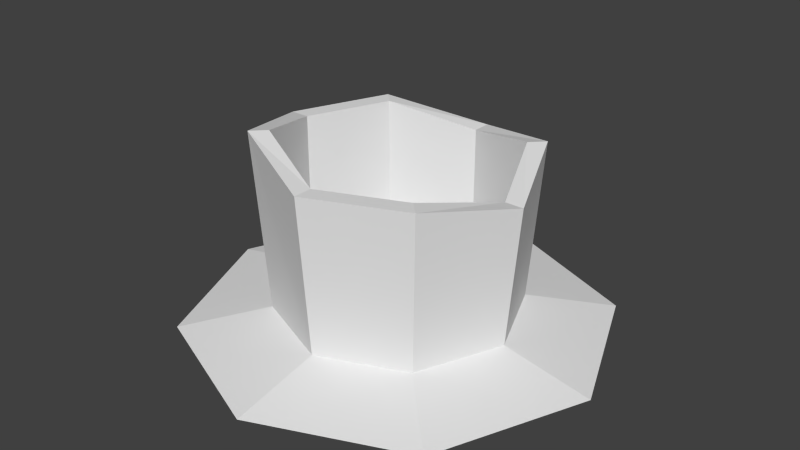 # Source: firepit.blend  (saved by Blender 2.75.0; exported with 4.5.12 LTS)
import bpy
from mathutils import Matrix  # noqa: F401  (used for matrix-valued properties, if any)

bpy.ops.wm.read_factory_settings(use_empty=True)
scene = bpy.context.scene
scene.name = 'Scene'

# ---- collections
col_collection_1 = bpy.data.collections.new('Collection 1'); scene.collection.children.link(col_collection_1)

# ---- world
world_world = bpy.data.worlds.new('World'); scene.world = world_world
world_world.color = (0.05088, 0.05088, 0.05088)
world_world.use_sun_shadow = False
world_world.sun_shadow_jitter_overblur = 0.0
world_world.cycles.sampling_method = 'MANUAL'
world_world.cycles.sample_map_resolution = 256

# ---- meshes
me_cylinder = bpy.data.meshes.new('Cylinder')
me_cylinder.from_pydata([(-6.905e-10, 0.9073, -0.1917), (0.0, 0.8589, 0.85), (0.6416, 0.6416, -0.1917), (0.6073, 0.6073, 1.0), (0.9073, -3.897e-08, -0.1917), (0.8589, -4.144e-08, 0.8562), (0.6416, -0.6416, -0.1917), (0.6073, -0.6073, 1.0), (-8.001e-08, -0.9073, -0.1917), (-7.605e-08, -0.8589, 1.0), (-0.6416, -0.6416, -0.1917), (-0.6073, -0.6073, 1.151), (-0.9073, 1.151e-08, -0.1917), (-0.8589, 1.192e-08, 1.0), (-0.6416, 0.6416, -0.1917), (-0.6073, 0.6073, 1.0), (0.7071, 0.7071, 1.0), (0.0, 1.0, 0.85), (1.0, -4.371e-08, 0.8562), (0.7071, -0.7071, 1.0), (-8.742e-08, -1.0, 1.0), (-0.7071, -0.7071, 1.151), (-1.0, 1.192e-08, 1.0), (-0.7071, 0.7071, 1.0), (0.6073, 0.6073, -0.06374), (0.0, 0.8589, -0.06374), (0.8589, -4.144e-08, -0.06374), (0.6073, -0.6073, -0.06374), (-7.605e-08, -0.8589, -0.06374), (-0.6073, -0.6073, -0.06374), (-0.8589, 1.192e-08, -0.06374), (-0.6073, 0.6073, -0.06374), (3.633e-08, 1.586, -0.3237), (1.122, 1.122, -0.3237), (1.586, -6.812e-08, -0.3237), (1.122, -1.122, -0.3237), (-1.023e-07, -1.586, -0.3237), (-1.122, -1.122, -0.3237), (-1.586, 2.012e-08, -0.3237), (-1.122, 1.122, -0.3237)], [], [(0, 17, 16, 2), (2, 16, 18, 4), (4, 18, 19, 6), (6, 19, 20, 8), (8, 20, 21, 10), (10, 21, 22, 12), (13, 11, 29, 30), (14, 23, 17, 0), (12, 22, 23, 14), (4, 6, 35, 34), (1, 3, 16, 17), (3, 5, 18, 16), (5, 7, 19, 18), (7, 9, 20, 19), (9, 11, 21, 20), (11, 13, 22, 21), (13, 15, 23, 22), (15, 1, 17, 23), (24, 25, 31, 30, 29, 28, 27, 26), (9, 7, 27, 28), (5, 3, 24, 26), (15, 13, 30, 31), (11, 9, 28, 29), (7, 5, 26, 27), (3, 1, 25, 24), (1, 15, 31, 25), (32, 33, 34, 35, 36, 37, 38, 39), (10, 12, 38, 37), (6, 8, 36, 35), (12, 14, 39, 38), (2, 4, 34, 33), (8, 10, 37, 36), (14, 0, 32, 39), (0, 2, 33, 32)])
_uv = me_cylinder.uv_layers.new(name='UVMap')
_uv.uv.foreach_set('vector', [0.5, 0.4042, 0.5, 0.925, 0.8536, 1.0, 0.8208, 0.4042, 0.8208, 0.4042, 0.8536, 1.0, 0.5, 0.9281, 0.5, 0.4042, 0.5, 0.4042, 0.5, 0.9281, 0.1464, 1.0, 0.1792, 0.4042, 0.8208, 0.4042, 0.8536, 1.0, 0.5, 1.0, 0.5, 0.4042, 0.5, 0.4042, 0.5, 1.0, 0.1464, 1.075, 0.1792, 0.4042, 0.1792, 0.4042, 0.1464, 1.075, 0.5, 1.0, 0.5, 0.4042, 0.5, 0.0, 0.1963, 0.07525, 0.1963, -0.5319, 0.5, -0.5319, 0.1792, 0.4042, 0.1464, 1.0, 0.5, 0.925, 0.5, 0.4042, 0.5, 0.4042, 0.5, 1.0, 0.8536, 1.0, 0.8208, 0.4042, 0.6672, 0.5, 0.6182, 0.3818, 0.7066, 0.2934, 0.7922, 0.5, 0.5, 0.9295, 0.8037, 0.8037, 0.8536, 0.8536, 0.5, 1.0, 0.8037, 0.8037, 0.9295, 0.5, 1.0, 0.5, 0.8536, 0.8536, 0.9295, 0.5, 0.8037, 0.1963, 0.8536, 0.1464, 1.0, 0.5, 0.8037, 0.1963, 0.5, 0.07054, 0.5, 0.0, 0.8536, 0.1464, 0.5, 0.07054, 0.1963, 0.1963, 0.1464, 0.1464, 0.5, 0.0, 0.1963, 0.1963, 0.07054, 0.5, 0.0, 0.5, 0.1464, 0.1464, 0.07054, 0.5, 0.1963, 0.8037, 0.1464, 0.8536, 0.0, 0.5, 0.1963, 0.8037, 0.5, 0.9295, 0.5, 1.0, 0.1464, 0.8536, 0.6119, 0.6119, 0.5, 0.6583, 0.3881, 0.6119, 0.3417, 0.5, 0.3881, 0.3881, 0.5, 0.3417, 0.6119, 0.3881, 0.6583, 0.5, 0.5, 0.0, 0.8037, 0.0, 0.8037, -0.5319, 0.5, -0.5319, 0.5, 0.9281, 0.8037, 1.0, 0.8037, 0.4681, 0.5, 0.4681, 0.8037, 0.0, 0.5, 0.0, 0.5, -0.5319, 0.8037, -0.5319, 0.1963, 0.07525, 0.5, 0.0, 0.5, -0.5319, 0.1963, -0.5319, 0.1963, 0.0, 0.5, -0.07189, 0.5, -0.5319, 0.1963, -0.5319, 0.8037, 0.0, 0.5, -0.07501, 0.5, -0.5319, 0.8037, -0.5319, 0.5, 0.925, 0.1963, 1.0, 0.1963, 0.4681, 0.5, 0.4681, 0.5, 0.293, 1.061, 0.06075, 1.293, -0.5, 1.061, -1.061, 0.5, -1.293, -0.06075, -1.061, -0.293, -0.5, -0.06075, 0.06075, 0.3818, 0.3818, 0.3328, 0.5, 0.2078, 0.5, 0.2934, 0.2934, 0.6182, 0.3818, 0.5, 0.3328, 0.5, 0.2078, 0.7066, 0.2934, 0.3328, 0.5, 0.3818, 0.6182, 0.2934, 0.7066, 0.2078, 0.5, 0.6182, 0.6182, 0.6672, 0.5, 0.7922, 0.5, 0.7066, 0.7066, 0.5, 0.3328, 0.3818, 0.3818, 0.2934, 0.2934, 0.5, 0.2078, 0.3818, 0.6182, 0.5, 0.6672, 0.5, 0.7922, 0.2934, 0.7066, 0.5, 0.6672, 0.6182, 0.6182, 0.7066, 0.7066, 0.5, 0.7922])
me_cylinder.use_remesh_preserve_volume = False
me_cylinder.use_remesh_preserve_attributes = False
me_cylinder.use_mirror_vertex_groups = False
me_cylinder.update()

# ---- objects
ob_cylinder = bpy.data.objects.new('Cylinder', me_cylinder)

# ---- transforms, parenting, visibility, modifiers, constraints
ob_cylinder.location = (0.0, 0.0, 0.0)
ob_cylinder.scale = (1.463, 1.463, 1.463)
ob_cylinder.lineart.crease_threshold = 0.0

# ---- collection membership
col_collection_1.objects.link(ob_cylinder)

# ---- scene / render settings (as saved in the file)
scene.frame_start = 1; scene.frame_end = 250; scene.frame_set(1)
scene.render.engine = 'BLENDER_EEVEE_NEXT'
scene.render.resolution_percentage = 50
scene.render.dither_intensity = 0.0
scene.cycles.use_denoising = False
scene.cycles.samples = 10
scene.cycles.sampling_pattern = 'TABULATED_SOBOL'
scene.cycles.light_sampling_threshold = 0.0
scene.cycles.use_adaptive_sampling = False
scene.cycles.use_light_tree = False
scene.cycles.blur_glossy = 0.0
scene.cycles.pixel_filter_type = 'GAUSSIAN'
scene.cycles.sample_clamp_indirect = 0.0
scene.view_settings.view_transform = 'Standard'
bpy.context.view_layer.update()

# ---- added for rendering (the .blend has no active camera and no usable light): camera, sun
cam_auto = bpy.data.cameras.new('AutoCamera')
cam_auto.lens = 50.0
cam_auto.sensor_width = 36.0
cam_auto.clip_end = 1000.0
ob_auto_camera = bpy.data.objects.new('AutoCamera', cam_auto)
scene.collection.objects.link(ob_auto_camera)
ob_auto_camera.location = (6.39331, -7.67198, 5.71957)
ob_auto_camera.rotation_euler = (1.09748, -7.21219e-08, 0.694738)
scene.camera = ob_auto_camera
light_auto_sun = bpy.data.lights.new('AutoSun', 'SUN')
light_auto_sun.energy = 3.0
light_auto_sun.angle = 0.0523599
ob_auto_sun = bpy.data.objects.new('AutoSun', light_auto_sun)
scene.collection.objects.link(ob_auto_sun)
ob_auto_sun.rotation_euler = (0.872665, 0.174533, 0.523599)
bpy.context.view_layer.update()

